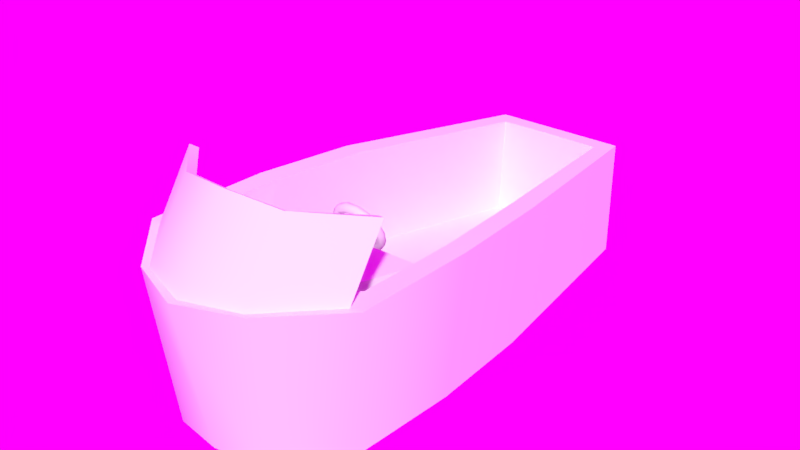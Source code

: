 # Source: boat.blend  (saved by Blender 2.79.0; exported with 4.5.12 LTS)
import bpy
from mathutils import Matrix  # noqa: F401  (used for matrix-valued properties, if any)

bpy.ops.wm.read_factory_settings(use_empty=True)
scene = bpy.context.scene
scene.name = 'Scene'

# ---- collections
col_collection_1 = bpy.data.collections.new('Collection 1'); scene.collection.children.link(col_collection_1)

# ---- images (referenced by path relative to the original .blend; pixels are not part of the script)
import os
ASSET_DIR = os.environ.get("B2B_ASSET_DIR", "")  # directory of the original .blend (textures are referenced by path, not embedded)
HERE = os.path.dirname(os.path.abspath(__file__))  # packed textures are extracted next to this script under _unpacked/

def load_image(name, relpath, width, height, colorspace="sRGB"):
    """Load a texture the original file referenced (path relative to the .blend, or extracted next to this script)."""
    p = next((c for c in (os.path.join(HERE, relpath), os.path.join(ASSET_DIR, relpath)) if relpath and os.path.exists(c)), "")
    if p:
        img = bpy.data.images.load(p, check_existing=True)
        img.name = name
    else:  # same state as the original file: an image datablock whose file is absent (Cycles renders it pink)
        img = bpy.data.images.new(name, width, height)
        img.source = "FILE"
        img.filepath = "//" + (relpath or name)
    img.colorspace_settings.name = colorspace
    return img
img_gravelplaza_8k_jpg = load_image('GravelPlaza_8k.jpg', 'GravelPlaza_8k.jpg', 1024, 1024, 'sRGB')

# ---- node groups
ng_auto_smooth = bpy.data.node_groups.new('Auto Smooth', 'GeometryNodeTree')
_s = ng_auto_smooth.interface.new_socket(name='Geometry', in_out='OUTPUT', socket_type='NodeSocketGeometry')
_s = ng_auto_smooth.interface.new_socket(name='Geometry', in_out='INPUT', socket_type='NodeSocketGeometry')
_s = ng_auto_smooth.interface.new_socket(name='Angle', in_out='INPUT', socket_type='NodeSocketFloat')
_s.subtype = 'ANGLE'
_s.min_value = 0.0
_s.max_value = 3.142
ng_auto_smooth.is_modifier = True
_N = ng_auto_smooth.nodes; _L = ng_auto_smooth.links
n0 = _N.new('NodeGroupOutput'); n0.name = 'Group Output'; n0.location = (480, -100)
n1 = _N.new('NodeGroupInput'); n1.name = 'Group Input'; n1.location = (-420, -300)
n2 = _N.new('NodeGroupInput'); n2.name = 'Group Input.001'; n2.location = (-60, -100)
n3 = _N.new('GeometryNodeSetShadeSmooth'); n3.name = 'Set Shade Smooth'; n3.location = (120, -100)
n3.domain = 'EDGE'
n4 = _N.new('GeometryNodeSetShadeSmooth'); n4.name = 'Set Shade Smooth.001'; n4.location = (300, -100)
n5 = _N.new('GeometryNodeInputMeshEdgeAngle'); n5.name = 'Edge Angle'; n5.location = (-420, -220)
n6 = _N.new('GeometryNodeInputEdgeSmooth'); n6.name = 'Is Edge Smooth'; n6.location = (-60, -160)
n7 = _N.new('GeometryNodeInputShadeSmooth'); n7.name = 'Is Face Smooth'; n7.location = (-240, -340)
n8 = _N.new('FunctionNodeBooleanMath'); n8.name = 'Boolean Math'; n8.location = (-60, -220)
n9 = _N.new('FunctionNodeCompare'); n9.name = 'Compare'; n9.location = (-240, -180)
n9.operation = 'LESS_EQUAL'
_L.new(n5.outputs[0], n9.inputs[0])
_L.new(n4.outputs[0], n0.inputs[0])
_L.new(n1.outputs[1], n9.inputs[1])
_L.new(n9.outputs[0], n8.inputs[0])
_L.new(n7.outputs[0], n8.inputs[1])
_L.new(n2.outputs[0], n3.inputs[0])
_L.new(n6.outputs[0], n3.inputs[1])
_L.new(n3.outputs[0], n4.inputs[0])
_L.new(n8.outputs[0], n3.inputs[2])
n0.is_active_output = True

# ---- world
world_world = bpy.data.worlds.new('World'); scene.world = world_world
world_world.use_nodes = True; world_world.node_tree.nodes.clear()
_N = world_world.node_tree.nodes; _L = world_world.node_tree.links
n0 = _N.new('ShaderNodeOutputWorld'); n0.name = 'World Output'; n0.location = (300, 300)
n1 = _N.new('ShaderNodeBackground'); n1.name = 'Background'; n1.location = (10, 300)
n2 = _N.new('ShaderNodeTexEnvironment'); n2.name = 'Environment Texture'; n2.location = (-180, 300)
n2.width = 140
n2.image = img_gravelplaza_8k_jpg
_L.new(n1.outputs[0], n0.inputs[0])
_L.new(n2.outputs[0], n1.inputs[0])
n0.is_active_output = True
world_world.color = (0.05088, 0.05088, 0.05088)
world_world.use_sun_shadow = False
world_world.sun_shadow_jitter_overblur = 0.0
world_world.cycles.sampling_method = 'MANUAL'

# ---- meshes
me_cube = bpy.data.meshes.new('Cube')
me_cube.from_pydata([(0.2364, -0.8773, 0.4669), (0.2212, -0.8485, 0.4799), (0.1871, -0.8414, 0.4831), (0.1597, -0.8613, 0.4741), (0.1597, -0.8932, 0.4598), (0.1871, -0.9132, 0.4508), (0.2212, -0.906, 0.454), (0.213, -0.8352, 0.3734), (0.1993, -0.8091, 0.3923), (0.1685, -0.8081, 0.409), (0.1439, -0.8329, 0.4109), (0.1439, -0.8648, 0.3966), (0.1685, -0.8799, 0.3768), (0.1993, -0.8667, 0.3665), (0.1474, -0.8015, 0.2983), (0.1379, -0.7776, 0.3221), (0.1166, -0.7814, 0.3497), (0.09956, -0.8101, 0.3602), (0.09956, -0.8421, 0.3459), (0.1166, -0.8532, 0.3174), (0.1379, -0.8351, 0.2962), (0.05261, -0.7828, 0.2567), (0.04923, -0.7601, 0.2832), (0.04163, -0.7666, 0.3167), (0.03553, -0.7975, 0.3321), (0.03553, -0.8294, 0.3178), (0.04163, -0.8384, 0.2845), (0.04923, -0.8176, 0.2573), (-0.05261, -0.7828, 0.2567), (-0.04923, -0.7601, 0.2832), (-0.04163, -0.7666, 0.3167), (-0.03553, -0.7975, 0.3321), (-0.03553, -0.8294, 0.3178), (-0.04163, -0.8384, 0.2845), (-0.04923, -0.8176, 0.2573), (-0.1474, -0.8015, 0.2983), (-0.1379, -0.7776, 0.3221), (-0.1166, -0.7814, 0.3497), (-0.09956, -0.8101, 0.3602), (-0.09956, -0.8421, 0.3459), (-0.1166, -0.8532, 0.3174), (-0.1379, -0.8351, 0.2962), (-0.213, -0.8352, 0.3734), (-0.1993, -0.8091, 0.3923), (-0.1685, -0.8081, 0.409), (-0.1439, -0.8329, 0.4109), (-0.1439, -0.8648, 0.3966), (-0.1685, -0.8799, 0.3768), (-0.1993, -0.8667, 0.3665), (-0.2364, -0.8773, 0.4669), (-0.2212, -0.8485, 0.4799), (-0.1871, -0.8414, 0.4831), (-0.1597, -0.8613, 0.4741), (-0.1597, -0.8932, 0.4598), (-0.1871, -0.9132, 0.4508), (-0.2212, -0.906, 0.454), (-0.213, -0.9193, 0.5605), (-0.1993, -0.8878, 0.5674), (-0.1685, -0.8746, 0.5571), (-0.1439, -0.8897, 0.5373), (-0.1439, -0.9216, 0.523), (-0.1685, -0.9464, 0.5248), (-0.1993, -0.9454, 0.5415), (-0.1474, -0.953, 0.6355), (-0.1379, -0.9194, 0.6376), (-0.1166, -0.9013, 0.6165), (-0.09956, -0.9125, 0.588), (-0.09956, -0.9444, 0.5736), (-0.1166, -0.9731, 0.5842), (-0.1379, -0.9769, 0.6118), (-0.05261, -0.9717, 0.6772), (-0.04923, -0.9369, 0.6766), (-0.04163, -0.9161, 0.6494), (-0.03553, -0.9251, 0.6161), (-0.03553, -0.9571, 0.6018), (-0.04163, -0.9879, 0.6172), (-0.04923, -0.9945, 0.6507), (0.05261, -0.9717, 0.6772), (0.04923, -0.9369, 0.6766), (0.04163, -0.9161, 0.6494), (0.03553, -0.9251, 0.6161), (0.03553, -0.9571, 0.6018), (0.04163, -0.9879, 0.6172), (0.04923, -0.9945, 0.6507), (0.1474, -0.953, 0.6355), (0.1379, -0.9194, 0.6376), (0.1166, -0.9013, 0.6165), (0.09956, -0.9125, 0.588), (0.09956, -0.9444, 0.5736), (0.1166, -0.9731, 0.5842), (0.1379, -0.9769, 0.6118), (0.213, -0.9193, 0.5605), (0.1993, -0.8878, 0.5674), (0.1685, -0.8746, 0.5571), (0.1439, -0.8897, 0.5373), (0.1439, -0.9216, 0.523), (0.1685, -0.9464, 0.5248), (0.1993, -0.9454, 0.5415), (-0.01359, -0.9183, 0.5156), (0.01359, -0.9183, 0.5156), (0.03498, -0.8897, 0.5373), (-0.03498, -0.8897, 0.5373), (0.07459, -0.8613, 0.4741), (0.03807, -0.8466, 0.4415), (0.00307, -0.8613, 0.4741), (0.03685, -0.8759, 0.5067), (0.05661, -0.8593, 0.4697), (0.04324, -0.854, 0.4578), (-0.03807, -0.8466, 0.4415), (-0.07459, -0.8613, 0.4741), (-0.03685, -0.8759, 0.5067), (-0.00307, -0.8613, 0.4741), (-0.04324, -0.854, 0.4578), (-0.05661, -0.8593, 0.4697), (0.03807, -0.8786, 0.4271), (0.07459, -0.8932, 0.4598), (0.02199, -0.9078, 0.4921), (-2.104e-10, -0.9012, 0.4775), (0.04324, -0.8859, 0.4435), (0.05661, -0.8913, 0.4554), (-0.07459, -0.8932, 0.4598), (-0.03807, -0.8786, 0.4271), (-0.02199, -0.9078, 0.4921), (-0.05661, -0.8913, 0.4554), (-0.04324, -0.8859, 0.4435), (-0.03498, -0.9216, 0.523), (0.03498, -0.9216, 0.523), (0.03685, -0.9079, 0.4923), (0.0, -0.8932, 0.4598), (-0.03685, -0.9079, 0.4923), (-2.428e-08, -0.9202, 0.5197), (0.01359, -0.903, 0.4815), (0.02199, -0.9136, 0.5051), (-0.02199, -0.9136, 0.5051), (-0.01359, -0.903, 0.4815), (-0.7083, -1.054, 0.4711), (0.7083, -1.054, 0.4711), (0.0, -1.054, 0.4711), (-0.7984, -1.969, -0.6386), (-0.8377, -1.944, 0.6345), (-0.5855, 1.836, -0.6386), (-0.4677, 1.667, 0.3985), (0.7984, -1.969, -0.6386), (0.8377, -1.944, 0.6345), (0.5855, 1.836, -0.6386), (0.4677, 1.667, 0.3985), (0.0, 1.836, -0.6386), (0.0, 1.667, 0.4017), (0.0, -2.401, -0.6386), (0.0, -2.504, 0.6324), (-0.8181, 0.0, -0.6386), (-0.7529, -0.01428, 0.5722), (0.8181, 0.0, -0.6386), (0.7529, -0.01428, 0.5722), (0.0, -0.2826, -0.6386), (-0.847, -0.9035, -0.6522), (0.834, -0.9109, 0.6158), (0.0, -1.335, -0.6522), (-0.834, -0.9109, 0.6158), (0.847, -0.9035, -0.6522), (-0.9223, 0.0, 0.5759), (-0.5855, 1.836, 0.3859), (0.0, 1.836, 0.3859), (0.5855, 1.836, 0.3859), (1.004, -0.9035, 0.6207), (0.906, -1.977, 0.6359), (0.0, -2.592, 0.6343), (-0.906, -1.977, 0.6359), (-1.004, -0.9035, 0.6207), (0.9223, 0.0, 0.5759), (0.0, -0.9596, -0.2708), (0.0, 1.62, -0.4572), (0.0, -0.05312, -0.3172), (0.7529, -0.06143, -0.2866), (-0.7529, -0.06143, -0.2866), (0.7449, -0.9581, -0.2431), (-0.7449, -0.9581, -0.2431), (-0.4677, 1.619, -0.4604), (0.4677, 1.619, -0.4604), (0.7417, -1.241, -0.2269), (-0.7417, -1.241, -0.2269), (0.0, -1.054, -0.2669), (-0.76, -1.054, -0.0805), (-0.7438, -1.054, -0.2376), (-0.3316, -2.071, 0.4711), (0.0, -2.344, 0.4711), (-0.7124, -1.268, -0.227), (-0.7426, -1.164, -0.2313), (0.3316, -2.071, 0.4711), (0.76, -1.054, -0.0805), (0.7426, -1.164, -0.2313), (0.7124, -1.268, -0.227), (0.7438, -1.054, -0.2376), (0.0, -2.658, 0.6386), (-1.0, -1.969, 0.6386), (1.0, -1.969, 0.6386), (0.0, -2.438, 0.6281), (-0.8304, -1.756, 0.632), (0.8304, -1.756, 0.632), (0.0, -2.155, 1.252), (0.0, -2.08, 1.203), (-0.906, -1.65, 1.136), (0.906, -1.65, 1.136), (-0.8377, -1.623, 1.118), (0.8377, -1.623, 1.118), (-0.2927, 1.836, -0.6386), (-0.5, -2.468, 0.6386), (-0.2927, 1.836, 0.3859), (-0.3992, -2.34, -0.6386), (-0.409, -0.1413, -0.6386), (-0.4235, -1.119, -0.6522), (-0.4152, -2.097, 0.63), (-0.2339, 1.667, 0.4001), (-0.3764, -0.05727, -0.3019), (-0.3725, -0.9588, -0.2569), (-0.2339, 1.62, -0.4588), (-0.3719, -1.054, -0.2522), (-0.453, -2.441, 0.6351), (-0.4188, -2.376, 0.6334), (-0.453, -2.059, 1.194), (-0.4188, -2.004, 1.161), (0.2927, 1.836, 0.3859), (0.3992, -2.34, -0.6386), (0.2927, 1.836, -0.6386), (0.5, -2.468, 0.6386), (0.409, -0.1413, -0.6386), (0.4235, -1.119, -0.6522), (0.2339, 1.667, 0.4001), (0.4152, -2.097, 0.63), (0.3764, -0.05727, -0.3019), (0.3725, -0.9588, -0.2569), (0.2339, 1.62, -0.4588), (0.3719, -1.054, -0.2522), (0.453, -2.441, 0.6351), (0.4188, -2.376, 0.6334), (0.453, -2.059, 1.194), (0.4188, -2.004, 1.161), (-0.01359, -1.054, 0.4547), (-2.466e-08, -1.054, 0.4595), (-0.02199, -1.054, 0.442), (0.01359, -1.054, 0.4547), (-0.02199, -1.054, 0.4263), (-0.01359, -1.054, 0.4136), (-6.436e-10, -1.054, 0.4088), (0.02199, -1.054, 0.442), (0.01359, -1.054, 0.4136), (0.02199, -1.054, 0.4263)], [], [(0, 7, 8, 1), (1, 8, 9, 2), (2, 9, 10, 3), (3, 10, 11, 4), (4, 11, 12, 5), (5, 12, 13, 6), (6, 13, 7, 0), (7, 14, 15, 8), (8, 15, 16, 9), (9, 16, 17, 10), (10, 17, 18, 11), (11, 18, 19, 12), (12, 19, 20, 13), (13, 20, 14, 7), (14, 21, 22, 15), (15, 22, 23, 16), (16, 23, 24, 17), (17, 24, 25, 18), (18, 25, 26, 19), (19, 26, 27, 20), (20, 27, 21, 14), (21, 28, 29, 22), (22, 29, 30, 23), (23, 30, 31, 24), (25, 32, 33, 26), (26, 33, 34, 27), (27, 34, 28, 21), (28, 35, 36, 29), (29, 36, 37, 30), (30, 37, 38, 31), (31, 38, 39, 32), (32, 39, 40, 33), (33, 40, 41, 34), (34, 41, 35, 28), (35, 42, 43, 36), (36, 43, 44, 37), (37, 44, 45, 38), (38, 45, 46, 39), (39, 46, 47, 40), (40, 47, 48, 41), (41, 48, 42, 35), (42, 49, 50, 43), (43, 50, 51, 44), (44, 51, 52, 45), (45, 52, 53, 46), (46, 53, 54, 47), (47, 54, 55, 48), (48, 55, 49, 42), (49, 56, 57, 50), (50, 57, 58, 51), (51, 58, 59, 52), (120, 129, 125, 60, 53), (53, 60, 61, 54), (54, 61, 62, 55), (55, 62, 56, 49), (56, 63, 64, 57), (57, 64, 65, 58), (58, 65, 66, 59), (59, 66, 67, 60), (60, 67, 68, 61), (61, 68, 69, 62), (62, 69, 63, 56), (63, 70, 71, 64), (64, 71, 72, 65), (65, 72, 73, 66), (66, 73, 74, 67), (67, 74, 75, 68), (68, 75, 76, 69), (69, 76, 70, 63), (70, 77, 78, 71), (71, 78, 79, 72), (72, 79, 80, 73), (73, 80, 81, 74), (74, 81, 82, 75), (75, 82, 83, 76), (76, 83, 77, 70), (77, 84, 85, 78), (78, 85, 86, 79), (79, 86, 87, 80), (80, 87, 88, 81), (81, 88, 89, 82), (82, 89, 90, 83), (83, 90, 84, 77), (84, 91, 92, 85), (85, 92, 93, 86), (86, 93, 94, 87), (87, 94, 95, 88), (88, 95, 96, 89), (89, 96, 97, 90), (90, 97, 91, 84), (91, 0, 1, 92), (92, 1, 2, 93), (93, 2, 3, 94), (32, 25, 114, 128, 121), (95, 4, 5, 96), (96, 5, 6, 97), (97, 6, 0, 91), (125, 101, 59, 60), (4, 95, 126, 127, 115), (31, 32, 121, 108), (100, 105, 104, 111, 110, 101), (24, 31, 108, 111, 104, 103), (25, 24, 103, 114), (95, 94, 100, 126), (126, 100, 101, 125), (3, 4, 115, 102), (101, 110, 109, 52, 59), (99, 130, 238, 240), (109, 120, 53, 52), (102, 106, 107, 103, 104, 105), (108, 112, 113, 109, 110, 111), (114, 118, 119, 115, 127, 128), (120, 123, 124, 121, 128, 129), (114, 103, 107, 118), (118, 107, 106, 119), (119, 106, 102, 115), (120, 109, 113, 123), (123, 113, 112, 124), (124, 112, 108, 121), (94, 3, 102, 105, 100), (98, 130, 99, 126, 125), (116, 131, 117, 128, 127), (99, 132, 116, 127, 126), (122, 133, 98, 125, 129), (117, 134, 122, 129, 128), (134, 117, 243, 242), (122, 134, 242, 241), (131, 116, 246, 245), (117, 131, 245, 243), (132, 99, 240, 244), (116, 132, 244, 246), (98, 133, 239, 237), (133, 122, 241, 239), (130, 98, 237, 238), (137, 135, 184, 185), (136, 137, 185, 188), (150, 160, 161, 140), (223, 221, 163, 144), (159, 164, 195, 142), (208, 206, 194, 138), (226, 159, 142, 222), (156, 153, 173, 175), (227, 147, 171, 231), (210, 157, 148, 208), (222, 224, 193, 148), (205, 207, 162, 146), (205, 146, 154, 209), (212, 141, 177, 215), (153, 145, 178, 173), (223, 144, 152, 225), (144, 163, 169, 152), (155, 168, 160, 150), (138, 194, 168, 155), (209, 154, 157, 210), (141, 151, 174, 177), (197, 211, 196, 185, 184, 186, 180), (225, 152, 159, 226), (152, 169, 164, 159), (151, 141, 161, 160), (227, 145, 163, 221), (156, 198, 195, 164), (233, 165, 202, 235), (212, 147, 162, 207), (234, 149, 200, 236), (158, 151, 160, 168), (145, 153, 169, 163), (153, 156, 164, 169), (197, 158, 168, 194), (214, 176, 183, 216), (230, 170, 181, 232), (231, 171, 172, 229), (215, 177, 174, 213), (229, 172, 170, 230), (213, 174, 176, 214), (196, 228, 198, 179, 191, 188, 185), (198, 156, 175, 192, 189, 190, 179), (158, 197, 180, 187, 182, 183, 176), (151, 158, 176, 174), (186, 187, 180), (189, 192, 232, 181, 243, 245, 246, 244, 240, 238, 137, 136), (181, 216, 183, 182, 135, 137, 238, 237, 239, 241, 242, 243), (188, 191, 190, 189, 136), (182, 187, 186, 184, 135), (190, 191, 179), (217, 167, 194, 206), (233, 166, 193, 224), (218, 149, 196, 211), (234, 143, 198, 228), (143, 165, 195, 198), (167, 139, 197, 194), (220, 203, 201, 219), (236, 200, 199, 235), (165, 143, 204, 202), (218, 139, 203, 220), (217, 166, 199, 219), (139, 167, 201, 203), (167, 217, 219, 201), (149, 218, 220, 200), (200, 220, 219, 199), (139, 218, 211, 197), (166, 217, 206, 193), (172, 213, 214, 170), (171, 215, 213, 172), (170, 214, 216, 181), (141, 212, 207, 161), (150, 209, 210, 155), (147, 212, 215, 171), (140, 205, 209, 150), (140, 161, 207, 205), (155, 210, 208, 138), (148, 193, 206, 208), (204, 236, 235, 202), (149, 234, 228, 196), (165, 233, 224, 195), (173, 229, 230, 175), (178, 231, 229, 173), (175, 230, 232, 192), (143, 234, 236, 204), (166, 233, 235, 199), (147, 227, 221, 162), (154, 225, 226, 157), (146, 223, 225, 154), (142, 195, 224, 222), (145, 227, 231, 178), (157, 226, 222, 148), (146, 162, 221, 223)])
me_cube.polygons.foreach_set('use_smooth', [True] * 226)
me_cube.use_remesh_preserve_volume = False
me_cube.use_remesh_preserve_attributes = False
me_cube.use_mirror_vertex_groups = False
me_cube.update()

# ---- objects
ob_racing_boat = bpy.data.objects.new('Racing Boat', me_cube)

# ---- transforms, parenting, visibility, modifiers, constraints
ob_racing_boat.location = (0.0, -0.03633, 0.0)
ob_racing_boat.lineart.crease_threshold = 0.0
_m = ob_racing_boat.modifiers.new('Auto Smooth', 'NODES')
_m.node_group = ng_auto_smooth
_gi = [s.identifier for s in ng_auto_smooth.interface.items_tree if s.item_type == 'SOCKET' and s.in_out == 'INPUT']
_m[_gi[1]] = 1.047  # Angle

# ---- collection membership
col_collection_1.objects.link(ob_racing_boat)

# ---- scene / render settings (as saved in the file)
scene.frame_start = 1; scene.frame_end = 250; scene.frame_set(1)
scene.render.engine = 'CYCLES'
scene.render.image_settings.file_format = 'FFMPEG'
scene.render.image_settings.color_mode = 'RGB'
scene.render.resolution_percentage = 50
scene.render.dither_intensity = 0.0
scene.cycles.use_denoising = False
scene.cycles.samples = 128
scene.cycles.sampling_pattern = 'TABULATED_SOBOL'
scene.cycles.use_adaptive_sampling = False
scene.cycles.use_light_tree = False
scene.cycles.blur_glossy = 0.0
scene.cycles.max_bounces = 8
scene.cycles.transmission_bounces = 8
scene.cycles.sample_clamp_indirect = 0.0
scene.view_settings.view_transform = 'Standard'
bpy.context.view_layer.update()

# ---- added for rendering (the .blend has no active camera and no usable light): camera, sun
cam_auto = bpy.data.cameras.new('AutoCamera')
cam_auto.lens = 50.0
cam_auto.sensor_width = 36.0
cam_auto.clip_end = 1000.0
ob_auto_camera = bpy.data.objects.new('AutoCamera', cam_auto)
scene.collection.objects.link(ob_auto_camera)
ob_auto_camera.location = (4.88284, -6.30655, 4.20602)
ob_auto_camera.rotation_euler = (1.09748, -7.21219e-08, 0.694738)
scene.camera = ob_auto_camera
light_auto_sun = bpy.data.lights.new('AutoSun', 'SUN')
light_auto_sun.energy = 3.0
light_auto_sun.angle = 0.0523599
ob_auto_sun = bpy.data.objects.new('AutoSun', light_auto_sun)
scene.collection.objects.link(ob_auto_sun)
ob_auto_sun.rotation_euler = (0.872665, 0.174533, 0.523599)
bpy.context.view_layer.update()
